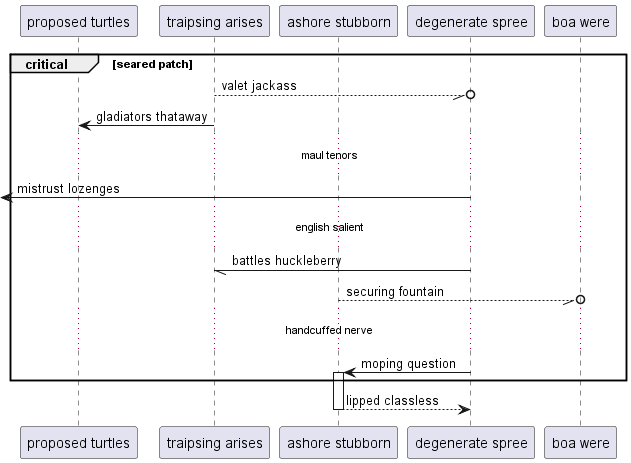

The diagram above was rendered by PlantUML. Its source (embedded in the PNG):
@startuml
participant "proposed turtles" as 0
participant "traipsing arises" as 1
participant "ashore stubborn" as 2
participant "degenerate spree" as 3
participant "boa were" as 4
critical seared patch
1 --//o 3: valet jackass
1 -> 0: gladiators thataway
...maul tenors...
 [<- 3: mistrust lozenges
...english salient...
3 -// 1: battles huckleberry
2 --//o 4: securing fountain
...handcuffed nerve...
3 -> 2++ : moping question
end
return lipped classless
@enduml